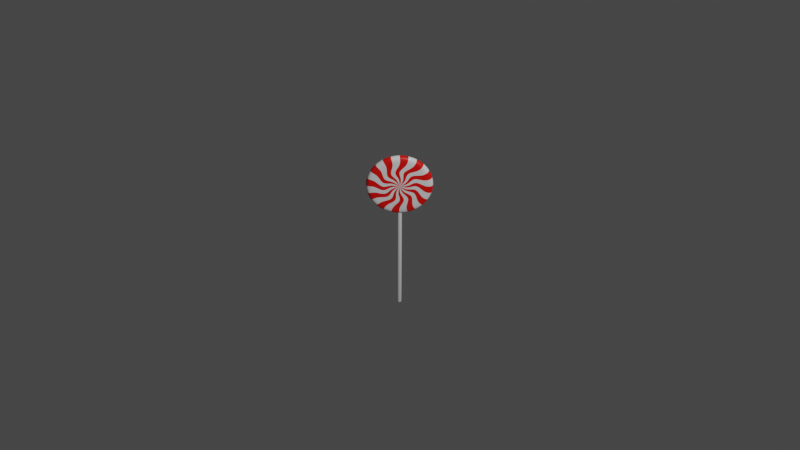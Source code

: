 # Source: candy.blend  (saved by Blender 2.83.20; exported with 4.5.12 LTS)
import bpy
from mathutils import Matrix  # noqa: F401  (used for matrix-valued properties, if any)

bpy.ops.wm.read_factory_settings(use_empty=True)
scene = bpy.context.scene
scene.name = 'Scene'

# ---- collections
col_collection = bpy.data.collections.new('Collection'); scene.collection.children.link(col_collection)
col_candy = bpy.data.collections.new('Candy'); scene.collection.children.link(col_candy)

# ---- materials (node trees are filled in below, after node groups)
mat_material_001 = bpy.data.materials.new('Material.001')
mat_material_001.use_transparent_shadow = False
mat_material_002 = bpy.data.materials.new('Material.002')
mat_material_002.use_transparent_shadow = False
mat_material_003 = bpy.data.materials.new('Material.003')
mat_material_003.use_transparent_shadow = False

# ---- node groups
ng_auto_smooth = bpy.data.node_groups.new('Auto Smooth', 'GeometryNodeTree')
_s = ng_auto_smooth.interface.new_socket(name='Geometry', in_out='OUTPUT', socket_type='NodeSocketGeometry')
_s = ng_auto_smooth.interface.new_socket(name='Geometry', in_out='INPUT', socket_type='NodeSocketGeometry')
_s = ng_auto_smooth.interface.new_socket(name='Angle', in_out='INPUT', socket_type='NodeSocketFloat')
_s.subtype = 'ANGLE'
_s.min_value = 0.0
_s.max_value = 3.142
ng_auto_smooth.is_modifier = True
_N = ng_auto_smooth.nodes; _L = ng_auto_smooth.links
n0 = _N.new('NodeGroupOutput'); n0.name = 'Group Output'; n0.location = (480, -100)
n1 = _N.new('NodeGroupInput'); n1.name = 'Group Input'; n1.location = (-420, -300)
n2 = _N.new('NodeGroupInput'); n2.name = 'Group Input.001'; n2.location = (-60, -100)
n3 = _N.new('GeometryNodeSetShadeSmooth'); n3.name = 'Set Shade Smooth'; n3.location = (120, -100)
n3.domain = 'EDGE'
n4 = _N.new('GeometryNodeSetShadeSmooth'); n4.name = 'Set Shade Smooth.001'; n4.location = (300, -100)
n5 = _N.new('GeometryNodeInputMeshEdgeAngle'); n5.name = 'Edge Angle'; n5.location = (-420, -220)
n6 = _N.new('GeometryNodeInputEdgeSmooth'); n6.name = 'Is Edge Smooth'; n6.location = (-60, -160)
n7 = _N.new('GeometryNodeInputShadeSmooth'); n7.name = 'Is Face Smooth'; n7.location = (-240, -340)
n8 = _N.new('FunctionNodeBooleanMath'); n8.name = 'Boolean Math'; n8.location = (-60, -220)
n9 = _N.new('FunctionNodeCompare'); n9.name = 'Compare'; n9.location = (-240, -180)
n9.operation = 'LESS_EQUAL'
_L.new(n5.outputs[0], n9.inputs[0])
_L.new(n4.outputs[0], n0.inputs[0])
_L.new(n1.outputs[1], n9.inputs[1])
_L.new(n9.outputs[0], n8.inputs[0])
_L.new(n7.outputs[0], n8.inputs[1])
_L.new(n2.outputs[0], n3.inputs[0])
_L.new(n6.outputs[0], n3.inputs[1])
_L.new(n3.outputs[0], n4.inputs[0])
_L.new(n8.outputs[0], n3.inputs[2])
n0.is_active_output = True

# ---- material node trees
mat_material_001.use_nodes = True; mat_material_001.node_tree.nodes.clear()
_N = mat_material_001.node_tree.nodes; _L = mat_material_001.node_tree.links
n0 = _N.new('ShaderNodeBsdfPrincipled'); n0.name = 'Principled BSDF'; n0.location = (10, 300)
n0.distribution = 'GGX'
n0.subsurface_method = 'BURLEY'
n0.inputs[2].default_value = 0.2417
n0.inputs[3].default_value = 1.45
n0.inputs[13].default_value = 0.2083
n0.inputs[27].default_value = (0.0, 0.0, 0.0, 1.0)
n0.inputs[28].default_value = 1.0
n1 = _N.new('ShaderNodeOutputMaterial'); n1.name = 'Material Output'; n1.location = (300, 300)
_L.new(n0.outputs[0], n1.inputs[0])
n1.is_active_output = True
mat_material_002.use_nodes = True; mat_material_002.node_tree.nodes.clear()
_N = mat_material_002.node_tree.nodes; _L = mat_material_002.node_tree.links
n0 = _N.new('ShaderNodeBsdfPrincipled'); n0.name = 'Principled BSDF'; n0.location = (10, 300)
n0.distribution = 'GGX'
n0.subsurface_method = 'BURLEY'
n0.inputs[0].default_value = (0.8, 0.002678, 0.0, 1.0)
n0.inputs[3].default_value = 1.45
n0.inputs[27].default_value = (0.0, 0.0, 0.0, 1.0)
n0.inputs[28].default_value = 1.0
n1 = _N.new('ShaderNodeOutputMaterial'); n1.name = 'Material Output'; n1.location = (300, 300)
_L.new(n0.outputs[0], n1.inputs[0])
n1.is_active_output = True
mat_material_003.use_nodes = True; mat_material_003.node_tree.nodes.clear()
_N = mat_material_003.node_tree.nodes; _L = mat_material_003.node_tree.links
n0 = _N.new('ShaderNodeBsdfPrincipled'); n0.name = 'Principled BSDF'; n0.location = (10, 300)
n0.distribution = 'GGX'
n0.subsurface_method = 'BURLEY'
n0.inputs[3].default_value = 1.45
n0.inputs[27].default_value = (0.0, 0.0, 0.0, 1.0)
n0.inputs[28].default_value = 1.0
n1 = _N.new('ShaderNodeOutputMaterial'); n1.name = 'Material Output'; n1.location = (300, 300)
_L.new(n0.outputs[0], n1.inputs[0])
n1.is_active_output = True

# ---- world
world_world = bpy.data.worlds.new('World'); scene.world = world_world
world_world.use_nodes = True; world_world.node_tree.nodes.clear()
_N = world_world.node_tree.nodes; _L = world_world.node_tree.links
n0 = _N.new('ShaderNodeOutputWorld'); n0.name = 'World Output'; n0.location = (300, 300)
n1 = _N.new('ShaderNodeBackground'); n1.name = 'Background'; n1.location = (10, 300)
n1.inputs[0].default_value = (0.05088, 0.05088, 0.05088, 1.0)
_L.new(n1.outputs[0], n0.inputs[0])
n0.is_active_output = True
world_world.color = (0.05088, 0.05088, 0.05088)
world_world.use_sun_shadow = False
world_world.sun_shadow_jitter_overblur = 0.0

# ---- cameras
cam_camera = bpy.data.cameras.new('Camera')
cam_camera.clip_end = 100.0
cam_camera.ortho_scale = 7.314

# ---- lights
light_light = bpy.data.lights.new('Light', 'POINT')
light_light.transmission_factor = 0.0
light_light.energy = 1000.0
light_light.shadow_soft_size = 0.1
light_light.shadow_maximum_resolution = 0.006
light_light.use_absolute_resolution = True

# ---- meshes
me_circle = bpy.data.meshes.new('Circle')
me_circle.from_pydata([(-9.35e-09, -0.03767, 1.805), (-0.08656, -0.03767, 1.793), (-0.1672, -0.03767, 1.76), (-0.2365, -0.03767, 1.707), (-0.2896, -0.03767, 1.638), (-0.323, -0.03767, 1.557), (-0.3344, -0.03767, 1.47), (-0.323, -0.03767, 1.384), (-0.2896, -0.03767, 1.303), (-0.2365, -0.03767, 1.234), (-0.1672, -0.03767, 1.181), (-0.08656, -0.03767, 1.147), (-1.396e-07, -0.03767, 1.136), (0.08656, -0.03767, 1.147), (0.1672, -0.03767, 1.181), (0.2365, -0.03767, 1.234), (0.2896, -0.03767, 1.303), (0.323, -0.03767, 1.384), (0.3344, -0.03767, 1.47), (0.323, -0.03767, 1.557), (0.2896, -0.03767, 1.638), (0.2365, -0.03767, 1.707), (0.1672, -0.03767, 1.76), (0.08656, -0.03767, 1.793), (-1.785e-08, -0.03767, 1.47), (-0.1591, -0.03767, 1.538), (-0.1711, -0.03767, 1.494), (0.1601, -0.03767, 1.535), (0.1378, -0.03767, 1.575), (0.02129, -0.03767, 1.299), (0.06493, -0.03767, 1.31), (-0.1714, -0.03767, 1.449), (0.1062, -0.03767, 1.607), (0.1041, -0.03767, 1.333), (-0.1601, -0.03767, 1.405), (0.06727, -0.03767, 1.63), (0.1363, -0.03767, 1.364), (-0.1378, -0.03767, 1.366), (0.0238, -0.03767, 1.641), (0.1591, -0.03767, 1.403), (-0.1062, -0.03767, 1.334), (-0.02129, -0.03767, 1.642), (-0.06493, -0.03767, 1.63), (-0.1041, -0.03767, 1.608), (0.1711, -0.03767, 1.447), (-0.06727, -0.03767, 1.311), (-0.1363, -0.03767, 1.577), (0.1714, -0.03767, 1.492), (-0.0238, -0.03767, 1.299), (-0.06678, -0.03767, 1.533), (0.09144, -0.03767, 1.473), (-0.02076, -0.03767, 1.381), (-0.003003, -0.03767, 1.562), (-0.08069, -0.03767, 1.514), (0.08755, -0.03767, 1.497), (0.003003, -0.03767, 1.379), (-0.0891, -0.03767, 1.491), (0.07769, -0.03767, 1.519), (0.02657, -0.03767, 1.383), (-0.09144, -0.03767, 1.467), (0.06253, -0.03767, 1.537), (0.04832, -0.03767, 1.393), (-0.08755, -0.03767, 1.444), (0.04312, -0.03767, 1.551), (0.06678, -0.03767, 1.408), (-0.07769, -0.03767, 1.422), (0.02076, -0.03767, 1.56), (-0.02657, -0.03767, 1.558), (0.08069, -0.03767, 1.427), (-0.06253, -0.03767, 1.404), (-0.04832, -0.03767, 1.548), (0.0891, -0.03767, 1.45), (-0.04312, -0.03767, 1.39), (-0.2112, -0.03767, 1.603), (0.2431, -0.03767, 1.526), (-0.009303, -0.03767, 1.221), (-0.2383, -0.03767, 1.544), (0.2205, -0.03767, 1.587), (0.05551, -0.03767, 1.227), (-0.2492, -0.03767, 1.48), (0.1828, -0.03767, 1.64), (0.1165, -0.03767, 1.25), (-0.2431, -0.03767, 1.415), (0.1327, -0.03767, 1.682), (0.1696, -0.03767, 1.288), (-0.2205, -0.03767, 1.354), (0.07348, -0.03767, 1.709), (-0.05551, -0.03767, 1.714), (0.2112, -0.03767, 1.338), (-0.1828, -0.03767, 1.301), (-0.1165, -0.03767, 1.691), (0.2383, -0.03767, 1.397), (-0.1327, -0.03767, 1.259), (-0.1696, -0.03767, 1.653), (0.2492, -0.03767, 1.461), (-0.07348, -0.03767, 1.232), (0.009303, -0.03767, 1.72), (-9.35e-09, 0.03767, 1.805), (-0.08656, 0.03767, 1.793), (-0.1672, 0.03767, 1.76), (-0.2365, 0.03767, 1.707), (-0.2896, 0.03767, 1.638), (-0.323, 0.03767, 1.557), (-0.3344, 0.03767, 1.47), (-0.323, 0.03767, 1.384), (-0.2896, 0.03767, 1.303), (-0.2365, 0.03767, 1.234), (-0.1672, 0.03767, 1.181), (-0.08656, 0.03767, 1.147), (-1.396e-07, 0.03767, 1.136), (0.08656, 0.03767, 1.147), (0.1672, 0.03767, 1.181), (0.2365, 0.03767, 1.234), (0.2896, 0.03767, 1.303), (0.323, 0.03767, 1.384), (0.3344, 0.03767, 1.47), (0.323, 0.03767, 1.557), (0.2896, 0.03767, 1.638), (0.2365, 0.03767, 1.707), (0.1672, 0.03767, 1.76), (0.08656, 0.03767, 1.793), (-1.785e-08, 0.03767, 1.47), (-0.1591, 0.03767, 1.538), (-0.1711, 0.03767, 1.494), (0.1601, 0.03767, 1.535), (0.1378, 0.03767, 1.575), (0.02129, 0.03767, 1.299), (0.06493, 0.03767, 1.31), (-0.1714, 0.03767, 1.449), (0.1062, 0.03767, 1.607), (0.1041, 0.03767, 1.333), (-0.1601, 0.03767, 1.405), (0.06727, 0.03767, 1.63), (0.1363, 0.03767, 1.364), (-0.1378, 0.03767, 1.366), (0.0238, 0.03767, 1.641), (0.1591, 0.03767, 1.403), (-0.1062, 0.03767, 1.334), (-0.02129, 0.03767, 1.642), (-0.06493, 0.03767, 1.63), (-0.1041, 0.03767, 1.608), (0.1711, 0.03767, 1.447), (-0.06727, 0.03767, 1.311), (-0.1363, 0.03767, 1.577), (0.1714, 0.03767, 1.492), (-0.0238, 0.03767, 1.299), (-0.06678, 0.03767, 1.533), (0.09144, 0.03767, 1.473), (-0.02076, 0.03767, 1.381), (-0.003003, 0.03767, 1.562), (-0.08069, 0.03767, 1.514), (0.08755, 0.03767, 1.497), (0.003003, 0.03767, 1.379), (-0.0891, 0.03767, 1.491), (0.07769, 0.03767, 1.519), (0.02657, 0.03767, 1.383), (-0.09144, 0.03767, 1.467), (0.06253, 0.03767, 1.537), (0.04832, 0.03767, 1.393), (-0.08755, 0.03767, 1.444), (0.04312, 0.03767, 1.551), (0.06678, 0.03767, 1.408), (-0.07769, 0.03767, 1.422), (0.02076, 0.03767, 1.56), (-0.02657, 0.03767, 1.558), (0.08069, 0.03767, 1.427), (-0.06253, 0.03767, 1.404), (-0.04832, 0.03767, 1.548), (0.0891, 0.03767, 1.45), (-0.04312, 0.03767, 1.39), (-0.2112, 0.03767, 1.603), (0.2431, 0.03767, 1.526), (-0.009303, 0.03767, 1.221), (-0.2383, 0.03767, 1.544), (0.2205, 0.03767, 1.587), (0.05551, 0.03767, 1.227), (-0.2492, 0.03767, 1.48), (0.1828, 0.03767, 1.64), (0.1165, 0.03767, 1.25), (-0.2431, 0.03767, 1.415), (0.1327, 0.03767, 1.682), (0.1696, 0.03767, 1.288), (-0.2205, 0.03767, 1.354), (0.07348, 0.03767, 1.709), (-0.05551, 0.03767, 1.714), (0.2112, 0.03767, 1.338), (-0.1828, 0.03767, 1.301), (-0.1165, 0.03767, 1.691), (0.2383, 0.03767, 1.397), (-0.1327, 0.03767, 1.259), (-0.1696, 0.03767, 1.653), (0.2492, 0.03767, 1.461), (-0.07348, 0.03767, 1.232), (0.009303, 0.03767, 1.72)], [], [(53, 24, 49), (54, 24, 50), (55, 24, 51), (56, 24, 53), (57, 24, 54), (58, 24, 55), (59, 24, 56), (60, 24, 57), (61, 24, 58), (62, 24, 59), (63, 24, 60), (64, 24, 61), (65, 24, 62), (66, 24, 63), (67, 24, 52), (68, 24, 64), (69, 24, 65), (52, 24, 66), (70, 24, 67), (71, 24, 68), (72, 24, 69), (49, 24, 70), (50, 24, 71), (51, 24, 72), (95, 29, 48, 92), (94, 27, 47, 91), (93, 25, 46, 90), (92, 48, 45, 89), (91, 47, 44, 88), (90, 46, 43, 87), (96, 42, 41, 86), (89, 45, 40, 85), (88, 44, 39, 84), (87, 43, 42, 96), (86, 41, 38, 83), (85, 40, 37, 82), (84, 39, 36, 81), (83, 38, 35, 80), (82, 37, 34, 79), (81, 36, 33, 78), (80, 35, 32, 77), (79, 34, 31, 76), (78, 33, 30, 75), (77, 32, 28, 74), (76, 31, 26, 73), (75, 30, 29, 95), (74, 28, 27, 94), (73, 26, 25, 93), (29, 51, 72, 48), (27, 50, 71, 47), (25, 49, 70, 46), (48, 72, 69, 45), (47, 71, 68, 44), (46, 70, 67, 43), (42, 52, 66, 41), (45, 69, 65, 40), (44, 68, 64, 39), (43, 67, 52, 42), (41, 66, 63, 38), (40, 65, 62, 37), (39, 64, 61, 36), (38, 63, 60, 35), (37, 62, 59, 34), (36, 61, 58, 33), (35, 60, 57, 32), (34, 59, 56, 31), (33, 58, 55, 30), (32, 57, 54, 28), (31, 56, 53, 26), (30, 55, 51, 29), (28, 54, 50, 27), (26, 53, 49, 25), (4, 73, 93, 3), (19, 74, 94, 18), (12, 75, 95, 11), (5, 76, 73, 4), (20, 77, 74, 19), (13, 78, 75, 12), (6, 79, 76, 5), (21, 80, 77, 20), (14, 81, 78, 13), (7, 82, 79, 6), (22, 83, 80, 21), (15, 84, 81, 14), (8, 85, 82, 7), (23, 86, 83, 22), (1, 87, 96, 0), (16, 88, 84, 15), (9, 89, 85, 8), (0, 96, 86, 23), (2, 90, 87, 1), (17, 91, 88, 16), (10, 92, 89, 9), (3, 93, 90, 2), (18, 94, 91, 17), (11, 95, 92, 10), (101, 4, 3, 100), (116, 19, 18, 115), (109, 12, 11, 108), (102, 5, 4, 101), (117, 20, 19, 116), (110, 13, 12, 109), (103, 6, 5, 102), (118, 21, 20, 117), (111, 14, 13, 110), (104, 7, 6, 103), (119, 22, 21, 118), (112, 15, 14, 111), (105, 8, 7, 104), (120, 23, 22, 119), (113, 16, 15, 112), (106, 9, 8, 105), (97, 0, 23, 120), (99, 2, 1, 98), (114, 17, 16, 113), (107, 10, 9, 106), (100, 3, 2, 99), (115, 18, 17, 114), (108, 11, 10, 107), (150, 146, 121), (151, 147, 121), (152, 148, 121), (153, 150, 121), (154, 151, 121), (155, 152, 121), (156, 153, 121), (157, 154, 121), (158, 155, 121), (159, 156, 121), (160, 157, 121), (161, 158, 121), (162, 159, 121), (163, 160, 121), (164, 149, 121), (165, 161, 121), (166, 162, 121), (149, 163, 121), (167, 164, 121), (168, 165, 121), (169, 166, 121), (146, 167, 121), (147, 168, 121), (148, 169, 121), (192, 189, 145, 126), (191, 188, 144, 124), (190, 187, 143, 122), (189, 186, 142, 145), (188, 185, 141, 144), (187, 184, 140, 143), (193, 183, 138, 139), (186, 182, 137, 142), (185, 181, 136, 141), (184, 193, 139, 140), (183, 180, 135, 138), (182, 179, 134, 137), (181, 178, 133, 136), (180, 177, 132, 135), (179, 176, 131, 134), (178, 175, 130, 133), (177, 174, 129, 132), (176, 173, 128, 131), (175, 172, 127, 130), (174, 171, 125, 129), (173, 170, 123, 128), (172, 192, 126, 127), (171, 191, 124, 125), (170, 190, 122, 123), (126, 145, 169, 148), (124, 144, 168, 147), (122, 143, 167, 146), (145, 142, 166, 169), (144, 141, 165, 168), (143, 140, 164, 167), (139, 138, 163, 149), (142, 137, 162, 166), (141, 136, 161, 165), (140, 139, 149, 164), (138, 135, 160, 163), (137, 134, 159, 162), (136, 133, 158, 161), (135, 132, 157, 160), (134, 131, 156, 159), (133, 130, 155, 158), (132, 129, 154, 157), (131, 128, 153, 156), (130, 127, 152, 155), (129, 125, 151, 154), (128, 123, 150, 153), (127, 126, 148, 152), (125, 124, 147, 151), (123, 122, 146, 150), (101, 100, 190, 170), (116, 115, 191, 171), (109, 108, 192, 172), (102, 101, 170, 173), (117, 116, 171, 174), (110, 109, 172, 175), (103, 102, 173, 176), (118, 117, 174, 177), (111, 110, 175, 178), (104, 103, 176, 179), (119, 118, 177, 180), (112, 111, 178, 181), (105, 104, 179, 182), (120, 119, 180, 183), (98, 97, 193, 184), (113, 112, 181, 185), (106, 105, 182, 186), (97, 120, 183, 193), (99, 98, 184, 187), (114, 113, 185, 188), (107, 106, 186, 189), (100, 99, 187, 190), (115, 114, 188, 191), (108, 107, 189, 192), (98, 1, 0, 97)])
me_circle.polygons.foreach_set('use_smooth', [True] * 216)
me_circle.polygons.foreach_set('material_index', [1, 0, 1, 0, 1, 0, 1, 0, 1, 0, 1, 0, 1, 0, 0, 1, 0, 1, 1, 0, 1, 0, 1, 0, 0, 1, 0, 1, 0, 1, 1, 0, 1, 0, 0, 1, 0, 1, 0, 1, 0, 1, 0, 1, 0, 1, 0, 1, 0, 1, 0, 1, 0, 1, 1, 0, 1, 0, 0, 1, 0, 1, 0, 1, 0, 1, 0, 1, 0, 1, 0, 1, 1, 0, 1, 0, 1, 0, 1, 0, 1, 0, 1, 0, 1, 0, 0, 1, 0, 1, 1, 0, 1, 0, 1, 0, 1, 0, 1, 0, 1, 0, 1, 0, 1, 0, 1, 0, 1, 0, 1, 0, 1, 1, 0, 1, 0, 1, 0, 1, 0, 1, 0, 1, 0, 1, 0, 1, 0, 1, 0, 1, 0, 0, 1, 0, 1, 1, 0, 1, 0, 1, 0, 0, 1, 0, 1, 0, 1, 1, 0, 1, 0, 0, 1, 0, 1, 0, 1, 0, 1, 0, 1, 0, 1, 0, 1, 0, 1, 0, 1, 0, 1, 1, 0, 1, 0, 0, 1, 0, 1, 0, 1, 0, 1, 0, 1, 0, 1, 0, 1, 1, 0, 1, 0, 1, 0, 1, 0, 1, 0, 1, 0, 1, 0, 0, 1, 0, 1, 1, 0, 1, 0, 1, 0, 0])
_uv = me_circle.uv_layers.new(name='UVMap')
_uv.uv.foreach_set('vector', [0.0, 0.0, 0.0, 0.0, 0.0, 0.0, 0.0, 0.0, 0.0, 0.0, 0.0, 0.0, 0.0, 0.0, 0.0, 0.0, 0.0, 0.0, 0.0, 0.0, 0.0, 0.0, 0.0, 0.0, 0.0, 0.0, 0.0, 0.0, 0.0, 0.0, 0.0, 0.0, 0.0, 0.0, 0.0, 0.0, 0.0, 0.0, 0.0, 0.0, 0.0, 0.0, 0.0, 0.0, 0.0, 0.0, 0.0, 0.0, 0.0, 0.0, 0.0, 0.0, 0.0, 0.0, 0.0, 0.0, 0.0, 0.0, 0.0, 0.0, 0.0, 0.0, 0.0, 0.0, 0.0, 0.0, 0.0, 0.0, 0.0, 0.0, 0.0, 0.0, 0.0, 0.0, 0.0, 0.0, 0.0, 0.0, 0.0, 0.0, 0.0, 0.0, 0.0, 0.0, 0.0, 0.0, 0.0, 0.0, 0.0, 0.0, 0.0, 0.0, 0.0, 0.0, 0.0, 0.0, 0.0, 0.0, 0.0, 0.0, 0.0, 0.0, 0.0, 0.0, 0.0, 0.0, 0.0, 0.0, 0.0, 0.0, 0.0, 0.0, 0.0, 0.0, 0.0, 0.0, 0.0, 0.0, 0.0, 0.0, 0.0, 0.0, 0.0, 0.0, 0.0, 0.0, 0.0, 0.0, 0.0, 0.0, 0.0, 0.0, 0.0, 0.0, 0.0, 0.0, 0.0, 0.0, 0.0, 0.0, 0.0, 0.0, 0.0, 0.0, 0.0, 0.0, 0.0, 0.0, 0.0, 0.0, 0.0, 0.0, 0.0, 0.0, 0.0, 0.0, 0.0, 0.0, 0.0, 0.0, 0.0, 0.0, 0.0, 0.0, 0.0, 0.0, 0.0, 0.0, 0.0, 0.0, 0.0, 0.0, 0.0, 0.0, 0.0, 0.0, 0.0, 0.0, 0.0, 0.0, 0.0, 0.0, 0.0, 0.0, 0.0, 0.0, 0.0, 0.0, 0.0, 0.0, 0.0, 0.0, 0.0, 0.0, 0.0, 0.0, 0.0, 0.0, 0.0, 0.0, 0.0, 0.0, 0.0, 0.0, 0.0, 0.0, 0.0, 0.0, 0.0, 0.0, 0.0, 0.0, 0.0, 0.0, 0.0, 0.0, 0.0, 0.0, 0.0, 0.0, 0.0, 0.0, 0.0, 0.0, 0.0, 0.0, 0.0, 0.0, 0.0, 0.0, 0.0, 0.0, 0.0, 0.0, 0.0, 0.0, 0.0, 0.0, 0.0, 0.0, 0.0, 0.0, 0.0, 0.0, 0.0, 0.0, 0.0, 0.0, 0.0, 0.0, 0.0, 0.0, 0.0, 0.0, 0.0, 0.0, 0.0, 0.0, 0.0, 0.0, 0.0, 0.0, 0.0, 0.0, 0.0, 0.0, 0.0, 0.0, 0.0, 0.0, 0.0, 0.0, 0.0, 0.0, 0.0, 0.0, 0.0, 0.0, 0.0, 0.0, 0.0, 0.0, 0.0, 0.0, 0.0, 0.0, 0.0, 0.0, 0.0, 0.0, 0.0, 0.0, 0.0, 0.0, 0.0, 0.0, 0.0, 0.0, 0.0, 0.0, 0.0, 0.0, 0.0, 0.0, 0.0, 0.0, 0.0, 0.0, 0.0, 0.0, 0.0, 0.0, 0.0, 0.0, 0.0, 0.0, 0.0, 0.0, 0.0, 0.0, 0.0, 0.0, 0.0, 0.0, 0.0, 0.0, 0.0, 0.0, 0.0, 0.0, 0.0, 0.0, 0.0, 0.0, 0.0, 0.0, 0.0, 0.0, 0.0, 0.0, 0.0, 0.0, 0.0, 0.0, 0.0, 0.0, 0.0, 0.0, 0.0, 0.0, 0.0, 0.0, 0.0, 0.0, 0.0, 0.0, 0.0, 0.0, 0.0, 0.0, 0.0, 0.0, 0.0, 0.0, 0.0, 0.0, 0.0, 0.0, 0.0, 0.0, 0.0, 0.0, 0.0, 0.0, 0.0, 0.0, 0.0, 0.0, 0.0, 0.0, 0.0, 0.0, 0.0, 0.0, 0.0, 0.0, 0.0, 0.0, 0.0, 0.0, 0.0, 0.0, 0.0, 0.0, 0.0, 0.0, 0.0, 0.0, 0.0, 0.0, 0.0, 0.0, 0.0, 0.0, 0.0, 0.0, 0.0, 0.0, 0.0, 0.0, 0.0, 0.0, 0.0, 0.0, 0.0, 0.0, 0.0, 0.0, 0.0, 0.0, 0.0, 0.0, 0.0, 0.0, 0.0, 0.0, 0.0, 0.0, 0.0, 0.0, 0.0, 0.0, 0.0, 0.0, 0.0, 0.0, 0.0, 0.0, 0.0, 0.0, 0.0, 0.0, 0.0, 0.0, 0.0, 0.0, 0.0, 0.0, 0.0, 0.0, 0.0, 0.0, 0.0, 0.0, 0.0, 0.0, 0.0, 0.0, 0.0, 0.0, 0.0, 0.0, 0.0, 0.0, 0.0, 0.0, 0.0, 0.0, 0.0, 0.0, 0.0, 0.0, 0.0, 0.0, 0.0, 0.0, 0.0, 0.0, 0.0, 0.0, 0.0, 0.0, 0.0, 0.0, 0.0, 0.0, 0.0, 0.0, 0.0, 0.0, 0.0, 0.0, 0.0, 0.0, 0.0, 0.0, 0.0, 0.0, 0.0, 0.0, 0.0, 0.0, 0.0, 0.0, 0.0, 0.0, 0.0, 0.0, 0.0, 0.0, 0.0, 0.0, 0.0, 0.0, 0.0, 0.0, 0.0, 0.0, 0.0, 0.0, 0.0, 0.0, 0.0, 0.0, 0.0, 0.0, 0.0, 0.0, 0.0, 0.0, 0.0, 0.0, 0.0, 0.0, 0.0, 0.0, 0.0, 0.0, 0.0, 0.0, 0.0, 0.0, 0.0, 0.0, 0.0, 0.0, 0.0, 0.0, 0.0, 0.0, 0.0, 0.0, 0.0, 0.0, 0.0, 0.0, 0.0, 0.0, 0.0, 0.0, 0.0, 0.0, 0.0, 0.0, 0.0, 0.0, 0.0, 0.0, 0.0, 0.0, 0.0, 0.0, 0.0, 0.0, 0.0, 0.0, 0.0, 0.0, 0.0, 0.0, 0.0, 0.0, 0.0, 0.0, 0.0, 0.0, 0.0, 0.0, 0.0, 0.0, 0.0, 0.0, 0.0, 0.0, 0.0, 0.0, 0.0, 0.0, 0.0, 0.0, 0.0, 0.0, 0.0, 0.0, 0.0, 0.0, 0.0, 0.0, 0.0, 0.0, 0.0, 0.0, 0.0, 0.0, 0.0, 0.0, 0.0, 0.0, 0.0, 0.0, 0.0, 0.0, 0.0, 0.0, 0.0, 0.0, 0.0, 0.0, 0.0, 0.0, 0.0, 0.0, 0.0, 0.0, 0.0, 0.0, 0.0, 0.0, 0.0, 0.0, 0.0, 0.0, 0.0, 0.0, 0.0, 0.0, 0.0, 0.0, 0.0, 0.0, 0.0, 0.0, 0.0, 0.0, 0.0, 0.0, 0.0, 0.0, 0.0, 0.0, 0.0, 0.0, 0.0, 0.0, 0.0, 0.0, 0.0, 0.0, 0.0, 0.0, 0.0, 0.0, 0.0, 0.0, 0.0, 0.0, 0.0, 0.0, 0.0, 0.0, 0.0, 0.0, 0.0, 0.0, 0.0, 0.0, 0.0, 0.0, 0.0, 0.0, 0.0, 0.0, 0.0, 0.0, 0.0, 0.0, 0.0, 0.0, 0.0, 0.0, 0.0, 0.0, 0.0, 0.0, 0.0, 0.0, 0.0, 0.0, 0.0, 0.0, 0.0, 0.0, 0.0, 0.0, 0.0, 0.0, 0.0, 0.0, 0.0, 0.0, 0.0, 0.0, 0.0, 0.0, 0.0, 0.0, 0.0, 0.0, 0.0, 0.0, 0.0, 0.0, 0.0, 0.0, 0.0, 0.0, 0.0, 0.0, 0.0, 0.0, 0.0, 0.0, 0.0, 0.0, 0.0, 0.0, 0.0, 0.0, 0.0, 0.0, 0.0, 0.0, 0.0, 0.0, 0.0, 0.0, 0.0, 0.0, 0.0, 0.0, 0.0, 0.0, 0.0, 0.0, 0.0, 0.0, 0.0, 0.0, 0.0, 0.0, 0.0, 0.0, 0.0, 0.0, 0.0, 0.0, 0.0, 0.0, 0.0, 0.0, 0.0, 0.0, 0.0, 0.0, 0.0, 0.0, 0.0, 0.0, 0.0, 0.0, 0.0, 0.0, 0.0, 0.0, 0.0, 0.0, 0.0, 0.0, 0.0, 0.0, 0.0, 0.0, 0.0, 0.0, 0.0, 0.0, 0.0, 0.0, 0.0, 0.0, 0.0, 0.0, 0.0, 0.0, 0.0, 0.0, 0.0, 0.0, 0.0, 0.0, 0.0, 0.0, 0.0, 0.0, 0.0, 0.0, 0.0, 0.0, 0.0, 0.0, 0.0, 0.0, 0.0, 0.0, 0.0, 0.0, 0.0, 0.0, 0.0, 0.0, 0.0, 0.0, 0.0, 0.0, 0.0, 0.0, 0.0, 0.0, 0.0, 0.0, 0.0, 0.0, 0.0, 0.0, 0.0, 0.0, 0.0, 0.0, 0.0, 0.0, 0.0, 0.0, 0.0, 0.0, 0.0, 0.0, 0.0, 0.0, 0.0, 0.0, 0.0, 0.0, 0.0, 0.0, 0.0, 0.0, 0.0, 0.0, 0.0, 0.0, 0.0, 0.0, 0.0, 0.0, 0.0, 0.0, 0.0, 0.0, 0.0, 0.0, 0.0, 0.0, 0.0, 0.0, 0.0, 0.0, 0.0, 0.0, 0.0, 0.0, 0.0, 0.0, 0.0, 0.0, 0.0, 0.0, 0.0, 0.0, 0.0, 0.0, 0.0, 0.0, 0.0, 0.0, 0.0, 0.0, 0.0, 0.0, 0.0, 0.0, 0.0, 0.0, 0.0, 0.0, 0.0, 0.0, 0.0, 0.0, 0.0, 0.0, 0.0, 0.0, 0.0, 0.0, 0.0, 0.0, 0.0, 0.0, 0.0, 0.0, 0.0, 0.0, 0.0, 0.0, 0.0, 0.0, 0.0, 0.0, 0.0, 0.0, 0.0, 0.0, 0.0, 0.0, 0.0, 0.0, 0.0, 0.0, 0.0, 0.0, 0.0, 0.0, 0.0, 0.0, 0.0, 0.0, 0.0, 0.0, 0.0, 0.0, 0.0, 0.0, 0.0, 0.0, 0.0, 0.0, 0.0, 0.0, 0.0, 0.0, 0.0, 0.0, 0.0, 0.0, 0.0, 0.0, 0.0, 0.0, 0.0, 0.0, 0.0, 0.0, 0.0, 0.0, 0.0, 0.0, 0.0, 0.0, 0.0, 0.0, 0.0, 0.0, 0.0, 0.0, 0.0, 0.0, 0.0, 0.0, 0.0, 0.0, 0.0, 0.0, 0.0, 0.0, 0.0, 0.0, 0.0, 0.0, 0.0, 0.0, 0.0, 0.0, 0.0, 0.0, 0.0, 0.0, 0.0, 0.0, 0.0, 0.0, 0.0, 0.0, 0.0, 0.0, 0.0, 0.0, 0.0, 0.0, 0.0, 0.0, 0.0, 0.0, 0.0, 0.0, 0.0, 0.0, 0.0, 0.0, 0.0, 0.0, 0.0, 0.0, 0.0, 0.0, 0.0, 0.0, 0.0, 0.0, 0.0, 0.0, 0.0, 0.0, 0.0, 0.0, 0.0, 0.0, 0.0, 0.0, 0.0, 0.0, 0.0, 0.0, 0.0, 0.0, 0.0, 0.0, 0.0, 0.0, 0.0, 0.0, 0.0, 0.0, 0.0, 0.0, 0.0, 0.0, 0.0, 0.0, 0.0, 0.0, 0.0, 0.0, 0.0, 0.0, 0.0, 0.0, 0.0, 0.0, 0.0, 0.0, 0.0, 0.0, 0.0, 0.0, 0.0, 0.0, 0.0, 0.0, 0.0, 0.0, 0.0, 0.0, 0.0, 0.0, 0.0, 0.0, 0.0, 0.0, 0.0, 0.0, 0.0, 0.0, 0.0, 0.0, 0.0, 0.0, 0.0, 0.0, 0.0, 0.0, 0.0, 0.0, 0.0, 0.0, 0.0, 0.0, 0.0, 0.0, 0.0, 0.0, 0.0, 0.0, 0.0, 0.0, 0.0, 0.0, 0.0, 0.0, 0.0, 0.0, 0.0, 0.0, 0.0, 0.0, 0.0, 0.0, 0.0, 0.0, 0.0, 0.0, 0.0, 0.0, 0.0, 0.0, 0.0, 0.0, 0.0, 0.0, 0.0, 0.0, 0.0, 0.0, 0.0, 0.0, 0.0, 0.0, 0.0, 0.0, 0.0, 0.0, 0.0, 0.0, 0.0, 0.0, 0.0, 0.0, 0.0, 0.0, 0.0, 0.0, 0.0, 0.0, 0.0, 0.0, 0.0, 0.0, 0.0, 0.0, 0.0, 0.0, 0.0, 0.0, 0.0, 0.0, 0.0, 0.0, 0.0, 0.0, 0.0, 0.0, 0.0, 0.0, 0.0, 0.0, 0.0, 0.0, 0.0, 0.0, 0.0, 0.0, 0.0, 0.0, 0.0, 0.0, 0.0, 0.0, 0.0, 0.0, 0.0, 0.0, 0.0, 0.0, 0.0, 0.0, 0.0, 0.0, 0.0, 0.0, 0.0, 0.0, 0.0, 0.0, 0.0, 0.0, 0.0, 0.0, 0.0, 0.0, 0.0, 0.0, 0.0, 0.0, 0.0, 0.0, 0.0, 0.0, 0.0, 0.0, 0.0, 0.0, 0.0, 0.0, 0.0, 0.0, 0.0, 0.0, 0.0, 0.0, 0.0, 0.0, 0.0, 0.0, 0.0, 0.0, 0.0, 0.0, 0.0, 0.0, 0.0, 0.0, 0.0, 0.0, 0.0, 0.0, 0.0, 0.0, 0.0, 0.0, 0.0, 0.0, 0.0, 0.0, 0.0, 0.0, 0.0, 0.0, 0.0, 0.0, 0.0, 0.0, 0.0, 0.0, 0.0, 0.0, 0.0, 0.0, 0.0, 0.0, 0.0, 0.0, 0.0, 0.0, 0.0, 0.0, 0.0, 0.0, 0.0, 0.0, 0.0, 0.0, 0.0, 0.0, 0.0, 0.0, 0.0, 0.0, 0.0, 0.0, 0.0, 0.0, 0.0, 0.0, 0.0, 0.0, 0.0, 0.0, 0.0, 0.0, 0.0, 0.0, 0.0, 0.0, 0.0, 0.0, 0.0, 0.0, 0.0, 0.0, 0.0, 0.0, 0.0, 0.0, 0.0, 0.0, 0.0, 0.0, 0.0, 0.0, 0.0, 0.0, 0.0, 0.0, 0.0, 0.0, 0.0, 0.0, 0.0, 0.0, 0.0, 0.0, 0.0, 0.0, 0.0, 0.0, 0.0, 0.0, 0.0, 0.0, 0.0, 0.0, 0.0, 0.0, 0.0, 0.0, 0.0, 0.0, 0.0, 0.0, 0.0, 0.0, 0.0, 0.0, 0.0, 0.0, 0.0, 0.0, 0.0, 0.0, 0.0, 0.0, 0.0, 0.0, 0.0, 0.0, 0.0, 0.0, 0.0, 0.0, 0.0, 0.0, 0.0, 0.0, 0.0, 0.0, 0.0, 0.0, 0.0, 0.0, 0.0, 0.0, 0.0, 0.0, 0.0, 0.0, 0.0, 0.0, 0.0, 0.0, 0.0, 0.0, 0.0, 0.0, 0.0, 0.0, 0.0, 0.0, 0.0, 0.0, 0.0, 0.0, 0.0, 0.0, 0.0, 0.0, 0.0, 0.0, 0.0, 0.0, 0.0, 0.0, 0.0, 0.0, 0.0, 0.0, 0.0, 0.0, 0.0, 0.0, 0.0, 0.0, 0.0, 0.0, 0.0, 0.0, 0.0, 0.0, 0.0, 0.0, 0.0, 0.0, 0.0, 0.0, 0.0, 0.0, 0.0, 0.0, 0.0, 0.0, 0.0, 0.0, 0.0, 0.0, 0.0, 0.0, 0.0, 0.0, 0.0, 0.0, 0.0, 0.0, 0.0, 0.0, 0.0, 0.0, 0.0, 0.0, 0.0, 0.0, 0.0, 0.0, 0.0, 0.0, 0.0, 0.0, 0.0, 0.0, 0.0, 0.0, 0.0, 0.0, 0.0, 0.0, 0.0, 0.0, 0.0, 0.0, 0.0, 0.0, 0.0, 0.0, 0.0, 0.0, 0.0, 0.0, 0.0, 0.0, 0.0, 0.0, 0.0, 0.0, 0.0, 0.0, 0.0, 0.0, 0.0, 0.0, 0.0, 0.0, 0.0, 0.0, 0.0, 0.0, 0.0, 0.0, 0.0, 0.0, 0.0, 0.0, 0.0, 0.0, 0.0, 0.0, 0.0, 0.0, 0.0, 0.0, 0.0, 0.0, 0.0, 0.0, 0.0, 0.0, 0.0, 0.0, 0.0, 0.0, 0.0, 0.0, 0.0, 0.0, 0.0, 0.0, 0.0, 0.0, 0.0, 0.0, 0.0, 0.0, 0.0, 0.0, 0.0, 0.0, 0.0, 0.0, 0.0, 0.0, 0.0, 0.0, 0.0, 0.0, 0.0, 0.0, 0.0, 0.0, 0.0, 0.0, 0.0, 0.0, 0.0, 0.0, 0.0, 0.0, 0.0, 0.0, 0.0, 0.0, 0.0, 0.0, 0.0, 0.0, 0.0, 0.0, 0.0, 0.0, 0.0, 0.0, 0.0, 0.0, 0.0, 0.0, 0.0, 0.0, 0.0, 0.0, 0.0, 0.0, 0.0, 0.0, 0.0, 0.0, 0.0, 0.0])
me_circle.materials.append(mat_material_001)
me_circle.materials.append(mat_material_002)
me_circle.use_remesh_fix_poles = True
me_circle.use_remesh_preserve_attributes = False
me_circle.use_mirror_vertex_groups = False
me_circle.update()
me_cylinder = bpy.data.meshes.new('Cylinder')
me_cylinder.from_pydata([(0.0, 0.01844, 1.15), (0.01304, 0.01304, 1.15), (0.01844, -8.06e-10, 1.15), (0.01304, -0.01304, 1.15), (-1.612e-09, -0.01844, 1.15), (-0.01304, -0.01304, 1.15), (-0.01844, 2.199e-10, 1.15), (-0.01304, 0.01304, 1.15), (0.0, 0.01411, 0.001036), (0.0, 0.01844, 0.006783), (0.0, 0.01717, 0.002719), (0.009977, 0.009977, 0.001036), (0.01304, 0.01304, 0.006783), (0.01214, 0.01214, 0.002719), (0.01411, -7.526e-10, 0.001036), (0.01844, -8.06e-10, 0.006783), (0.01717, -7.795e-10, 0.002719), (0.009977, -0.009977, 0.001036), (0.01304, -0.01304, 0.006783), (0.01214, -0.01214, 0.002719), (-7.526e-10, -0.01411, 0.001036), (-1.612e-09, -0.01844, 0.006783), (-1.371e-09, -0.01717, 0.002719), (-0.009977, -0.009977, 0.001036), (-0.01304, -0.01304, 0.006783), (-0.01214, -0.01214, 0.002719), (-0.01411, 4.301e-10, 0.001036), (-0.01844, 2.199e-10, 0.006783), (-0.01717, 2.957e-10, 0.002719), (-0.009977, 0.009977, 0.001036), (-0.01304, 0.01304, 0.006783), (-0.01214, 0.01214, 0.002719)], [], [(30, 7, 0, 9), (15, 2, 3, 18), (18, 3, 4, 21), (21, 4, 5, 24), (24, 5, 6, 27), (27, 6, 7, 30), (12, 1, 2, 15), (9, 0, 1, 12), (9, 12, 13, 10), (10, 13, 11, 8), (12, 15, 16, 13), (13, 16, 14, 11), (15, 18, 19, 16), (16, 19, 17, 14), (18, 21, 22, 19), (19, 22, 20, 17), (21, 24, 25, 22), (22, 25, 23, 20), (24, 27, 28, 25), (25, 28, 26, 23), (27, 30, 31, 28), (28, 31, 29, 26), (30, 9, 10, 31), (31, 10, 8, 29), (8, 11, 14, 17, 20, 23, 26, 29)])
me_cylinder.polygons.foreach_set('use_smooth', [True] * 25)
_uv = me_cylinder.uv_layers.new(name='UVMap')
_uv.uv.foreach_set('vector', [0.125, 0.5025, 0.125, 1.0, 0.0, 1.0, 0.0, 0.5025, 0.75, 0.5025, 0.75, 1.0, 0.625, 1.0, 0.625, 0.5025, 0.625, 0.5025, 0.625, 1.0, 0.5, 1.0, 0.5, 0.5025, 0.5, 0.5025, 0.5, 1.0, 0.375, 1.0, 0.375, 0.5025, 0.375, 0.5025, 0.375, 1.0, 0.25, 1.0, 0.25, 0.5025, 0.25, 0.5025, 0.25, 1.0, 0.125, 1.0, 0.125, 0.5025, 0.875, 0.5025, 0.875, 1.0, 0.75, 1.0, 0.75, 0.5025, 1.0, 0.5025, 1.0, 1.0, 0.875, 1.0, 0.875, 0.5025, 1.0, 0.5025, 0.875, 0.5025, 0.8793, 0.5, 0.9957, 0.5, 0.7558, 0.4876, 0.9139, 0.4221, 0.8798, 0.3798, 0.75, 0.4336, 0.875, 0.5025, 0.75, 0.5025, 0.7543, 0.5, 0.8707, 0.5, 0.9221, 0.4139, 0.9876, 0.2558, 0.9336, 0.25, 0.8798, 0.3798, 0.75, 0.5025, 0.625, 0.5025, 0.6293, 0.5, 0.7457, 0.5, 0.9876, 0.2442, 0.9221, 0.08613, 0.8798, 0.1202, 0.9336, 0.25, 0.625, 0.5025, 0.5, 0.5025, 0.5043, 0.5, 0.6207, 0.5, 0.9139, 0.07788, 0.7558, 0.01242, 0.75, 0.06637, 0.8798, 0.1202, 0.5, 0.5025, 0.375, 0.5025, 0.3793, 0.5, 0.4957, 0.5, 0.7442, 0.01242, 0.5861, 0.07788, 0.6202, 0.1202, 0.75, 0.06637, 0.375, 0.5025, 0.25, 0.5025, 0.2543, 0.5, 0.3707, 0.5, 0.5779, 0.08613, 0.5124, 0.2442, 0.5664, 0.25, 0.6202, 0.1202, 0.25, 0.5025, 0.125, 0.5025, 0.1293, 0.5, 0.2457, 0.5, 0.5124, 0.2558, 0.5779, 0.4139, 0.6202, 0.3798, 0.5664, 0.25, 0.125, 0.5025, 0.0, 0.5025, 0.004299, 0.5, 0.1207, 0.5, 0.5861, 0.4221, 0.7442, 0.4876, 0.75, 0.4336, 0.6202, 0.3798, 0.75, 0.4336, 0.8798, 0.3798, 0.9336, 0.25, 0.8798, 0.1202, 0.75, 0.06637, 0.6202, 0.1202, 0.5664, 0.25, 0.6202, 0.3798])
me_cylinder.materials.append(mat_material_003)
me_cylinder.use_remesh_fix_poles = True
me_cylinder.use_remesh_preserve_attributes = False
me_cylinder.use_mirror_vertex_groups = False
me_cylinder.update()

# ---- objects
ob_light = bpy.data.objects.new('Light', light_light)
ob_camera = bpy.data.objects.new('Camera', cam_camera)
ob_candy_001 = bpy.data.objects.new('Candy.001', me_circle)
ob_candy_002 = bpy.data.objects.new('Candy.002', me_cylinder)

# ---- transforms, parenting, visibility, modifiers, constraints
ob_light.location = (2.543, -3.34, 5.904)
ob_light.rotation_euler = (0.6503, 0.05522, 0.7045)
ob_light.lock_rotations_4d = False
ob_light.empty_display_type = 'ARROWS'
ob_light.color = (0.0, 0.0, 0.0, 0.0)
ob_light.lineart.crease_threshold = 0.0
ob_camera.location = (-0.161, -9.023, 7.463)
ob_camera.rotation_euler = (0.9481, -0.002684, -0.0165)
ob_camera.lock_rotations_4d = False
ob_camera.empty_display_type = 'ARROWS'
ob_camera.color = (0.0, 0.0, 0.0, 0.0)
ob_camera.display_type = 'WIRE'
ob_camera.lineart.crease_threshold = 0.0
ob_candy_001.location = (0.0, 0.0, 0.0)
ob_candy_001.lineart.crease_threshold = 0.0
_m = ob_candy_001.modifiers.new('Subdivision', 'SUBSURF')
_m.uv_smooth = 'PRESERVE_CORNERS'
_m.levels = 3
_m.render_levels = 3
_m = ob_candy_001.modifiers.new('Auto Smooth', 'NODES')
_m.node_group = ng_auto_smooth
_gi = [s.identifier for s in ng_auto_smooth.interface.items_tree if s.item_type == 'SOCKET' and s.in_out == 'INPUT']
_m[_gi[1]] = 0.5236  # Angle
ob_candy_002.location = (0.0, 0.0, 0.0)
ob_candy_002.scale = (1.404, 1.404, 1.0)
ob_candy_002.lineart.crease_threshold = 0.0
_m = ob_candy_002.modifiers.new('Subdivision', 'SUBSURF')
_m.uv_smooth = 'PRESERVE_CORNERS'
_m.levels = 3
_m.render_levels = 3
_m = ob_candy_002.modifiers.new('Auto Smooth', 'NODES')
_m.node_group = ng_auto_smooth
_gi = [s.identifier for s in ng_auto_smooth.interface.items_tree if s.item_type == 'SOCKET' and s.in_out == 'INPUT']
_m[_gi[1]] = 0.5236  # Angle

# ---- collection membership
col_collection.objects.link(ob_light)
col_collection.objects.link(ob_camera)
col_candy.objects.link(ob_candy_001)
col_candy.objects.link(ob_candy_002)

# ---- scene / render settings (as saved in the file)
scene.camera = ob_camera
scene.frame_start = 1; scene.frame_end = 250; scene.frame_set(1)
scene.render.engine = 'BLENDER_EEVEE_NEXT'
scene.cycles.use_denoising = False
scene.cycles.samples = 128
scene.cycles.sampling_pattern = 'TABULATED_SOBOL'
scene.cycles.use_adaptive_sampling = False
scene.cycles.use_light_tree = False
scene.eevee.use_gtao = True
scene.view_settings.view_transform = 'Filmic'
bpy.context.view_layer.update()
